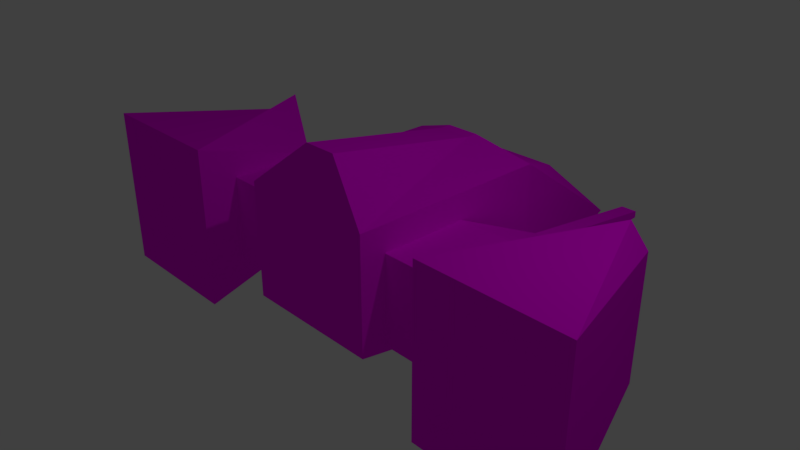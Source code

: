 # Source: fighter_blocky_01.blend  (saved by Blender 2.79.0; exported with 4.5.12 LTS)
import bpy
from mathutils import Matrix  # noqa: F401  (used for matrix-valued properties, if any)

bpy.ops.wm.read_factory_settings(use_empty=True)
scene = bpy.context.scene
scene.name = 'Scene'

# ---- collections
col_collection_1 = bpy.data.collections.new('Collection 1'); scene.collection.children.link(col_collection_1)

# ---- images (referenced by path relative to the original .blend; pixels are not part of the script)
import os
ASSET_DIR = os.environ.get("B2B_ASSET_DIR", "")  # directory of the original .blend (textures are referenced by path, not embedded)
HERE = os.path.dirname(os.path.abspath(__file__))  # packed textures are extracted next to this script under _unpacked/

def load_image(name, relpath, width, height, colorspace="sRGB"):
    """Load a texture the original file referenced (path relative to the .blend, or extracted next to this script)."""
    p = next((c for c in (os.path.join(HERE, relpath), os.path.join(ASSET_DIR, relpath)) if relpath and os.path.exists(c)), "")
    if p:
        img = bpy.data.images.load(p, check_existing=True)
        img.name = name
    else:  # same state as the original file: an image datablock whose file is absent (Cycles renders it pink)
        img = bpy.data.images.new(name, width, height)
        img.source = "FILE"
        img.filepath = "//" + (relpath or name)
    img.colorspace_settings.name = colorspace
    return img
img_diffuse = load_image('Diffuse', 'Diffuse.png', 1024, 1024, 'sRGB')

# ---- materials (node trees are filled in below, after node groups)
mat_material = bpy.data.materials.new('Material')
mat_material.alpha_threshold = 0.0
mat_material.diffuse_color = (0.2, 0.2, 0.2, 1.0)
mat_material.specular_color = (0.4, 0.4, 0.4)
mat_material.roughness = 0.5
mat_material.specular_intensity = 1.0
mat_material.line_color = (0.0, 0.0, 0.0, 1.0)

# ---- material node trees
mat_material.use_nodes = True; mat_material.node_tree.nodes.clear()
_N = mat_material.node_tree.nodes; _L = mat_material.node_tree.links
n0 = _N.new('ShaderNodeBsdfDiffuse'); n0.name = 'Diffuse BSDF'; n0.location = (-169, 49)
n1 = _N.new('ShaderNodeOutputMaterial'); n1.name = 'Material Output'; n1.location = (121, 49)
n2 = _N.new('ShaderNodeTexImage'); n2.name = 'Image Texture'; n2.location = (-427, 123)
n2.width = 200
n2.image = img_diffuse
_L.new(n0.outputs[0], n1.inputs[0])
_L.new(n2.outputs[0], n0.inputs[0])
n1.is_active_output = True

# ---- world
world_world = bpy.data.worlds.new('World'); scene.world = world_world
world_world.color = (0.05088, 0.05088, 0.05088)
world_world.use_sun_shadow = False
world_world.sun_shadow_jitter_overblur = 0.0
world_world.cycles.sampling_method = 'MANUAL'

# ---- cameras
cam_camera = bpy.data.cameras.new('Camera')
cam_camera.clip_end = 100.0
cam_camera.lens = 35.0
cam_camera.sensor_width = 32.0
cam_camera.sensor_height = 18.0
cam_camera.ortho_scale = 7.314
cam_camera.dof.focus_distance = 0.0

# ---- lights
light_lamp = bpy.data.lights.new('Lamp', 'POINT')
light_lamp.transmission_factor = 0.0
light_lamp.cutoff_distance = 30.0
light_lamp.energy = 100.0
light_lamp.shadow_buffer_clip_start = 1.001
light_lamp.shadow_soft_size = 0.1
light_lamp.shadow_maximum_resolution = 0.006
light_lamp.use_absolute_resolution = True

# ---- meshes
me_ship = bpy.data.meshes.new('Ship')
me_ship.from_pydata([(1.654, 0.2386, -0.7321), (1.654, -0.2386, -0.7321), (-0.6477, -1.0, -1.0), (-0.6477, 1.0, -1.0), (1.266, 0.2386, 1.543), (1.266, -0.2386, 1.543), (-1.0, -1.0, 1.0), (-1.0, 1.0, 1.0), (0.5939, 0.5939, 2.888), (0.5939, -0.5939, 2.888), (-0.5939, 0.5939, 4.34), (-0.5939, -0.5939, 4.34), (1.266, 0.2386, 1.703), (1.266, -0.2386, 1.703), (-1.0, 1.0, 1.922), (-1.0, -1.0, 1.922), (0.63, 1.0, -0.63), (-0.63, 1.0, -0.63), (-0.02359, 1.386, 3.63), (0.63, -1.0, -0.63), (-0.63, -1.0, -0.63), (-0.02359, -1.386, 3.63), (-0.12, -1.386, 3.63), (-0.12, 1.386, 3.63), (1.0, 1.0, -1.0), (-0.6477, 1.0, -1.0), (1.0, 1.0, 1.0), (1.0, -1.0, -1.0), (-0.6477, -1.0, -1.0), (1.0, -1.0, 1.0), (-1.0, -1.0, 1.0), (-1.0, 1.0, 1.0), (0.63, 2.0, -0.63), (-0.63, 2.0, -0.63), (-0.02359, 1.614, 3.63), (0.63, -2.0, -0.63), (-0.63, -2.0, -0.63), (-0.02359, -1.614, 3.63), (-0.12, -1.614, 3.63), (-0.12, 1.614, 3.63), (0.63, 2.0, -0.63), (-0.63, 2.0, -0.63), (0.63, 2.0, 0.63), (0.63, -2.0, -0.63), (-0.63, -2.0, -0.63), (0.63, -2.0, 0.63), (-0.63, -2.0, 0.63), (-0.63, 2.0, 0.63), (-1.167, 3.0, 1.167), (1.167, 3.0, 1.167), (-0.9187, 2.248, -0.8502), (-1.167, -3.0, 1.167), (1.167, -3.0, 1.167), (-0.9187, -2.248, -0.8502), (0.9187, -2.248, -0.8502), (0.9187, 2.248, -0.8502), (0.63, 2.0, -0.63), (-0.63, 2.0, -0.63), (0.63, 2.0, 0.63), (0.63, -2.0, -0.63), (-0.63, -2.0, -0.63), (0.63, -2.0, 0.63), (-0.63, -2.0, 0.63), (-0.63, 2.0, 0.63), (-0.877, 3.255, 1.167), (0.877, 3.255, 1.167), (-0.9187, 3.752, -0.8502), (-0.877, -3.255, 1.167), (0.877, -3.255, 1.167), (-0.9187, -3.752, -0.8502), (0.9187, -3.752, -0.8502), (0.9187, 3.752, -0.8502), (0.63, 1.0, 0.63), (-0.63, 1.0, 0.63), (0.63, -1.0, 0.63), (-0.63, -1.0, 0.63), (0.63, 2.0, 0.63), (-0.63, 2.0, 0.63), (0.63, -2.0, 0.63), (-0.63, -2.0, 0.63), (0.2437, 1.386, 1.623), (-0.2437, 1.386, 1.623), (0.2437, -1.386, 1.623), (-0.2437, -1.386, 1.623), (0.2437, 1.614, 1.623), (-0.2437, 1.614, 1.623), (0.2437, -1.614, 1.623), (-0.2437, -1.614, 1.623), (1.0, 1.0, -1.0), (1.0, -1.0, -1.0), (1.0, 1.0, 1.0), (1.0, -1.0, 1.0), (1.0, 1.0, 1.922), (1.0, -1.0, 1.922), (-1.167, 2.0, -1.167), (1.167, 2.0, -1.167), (-1.167, -2.0, -1.167), (1.167, -2.0, -1.167), (-1.167, 4.0, -1.167), (1.167, 4.0, -1.167), (-1.167, -4.0, -1.167), (1.167, -4.0, -1.167)], [], [(88, 89, 2, 3), (5, 4, 12, 13), (0, 4, 5, 1), (89, 91, 29, 27), (2, 6, 7, 3), (6, 2, 28, 30), (8, 10, 11, 9), (7, 6, 15, 14), (90, 7, 14, 92), (6, 91, 93, 15), (8, 9, 93, 92), (10, 8, 92, 14), (9, 11, 15, 93), (11, 10, 14, 15), (75, 20, 36, 79), (23, 18, 34, 39), (90, 88, 24, 26), (7, 90, 26, 31), (3, 7, 31, 25), (2, 89, 27, 28), (88, 3, 25, 24), (91, 6, 30, 29), (17, 16, 24, 25), (16, 72, 26, 24), (19, 20, 28, 27), (74, 19, 27, 29), (20, 75, 30, 28), (73, 17, 25, 31), (72, 73, 31, 26), (75, 74, 29, 30), (79, 36, 44, 46), (77, 76, 42, 47), (20, 19, 35, 36), (16, 17, 33, 32), (21, 22, 38, 37), (17, 73, 77, 33), (19, 74, 78, 35), (72, 16, 32, 76), (42, 40, 56, 58), (43, 45, 61, 59), (36, 35, 43, 44), (32, 33, 41, 40), (78, 79, 46, 45), (33, 77, 47, 41), (35, 78, 45, 43), (76, 32, 40, 42), (51, 96, 100, 67), (49, 95, 99, 65), (47, 42, 58, 63), (46, 44, 60, 62), (44, 43, 59, 60), (40, 41, 57, 56), (45, 46, 62, 61), (41, 47, 63, 57), (67, 100, 101, 68), (98, 64, 65, 99), (94, 48, 64, 98), (55, 50, 66, 71), (97, 52, 68, 101), (52, 51, 67, 68), (48, 49, 65, 64), (53, 54, 70, 69), (80, 81, 73, 72), (83, 82, 74, 75), (85, 84, 76, 77), (86, 87, 79, 78), (84, 80, 72, 76), (81, 85, 77, 73), (87, 83, 75, 79), (82, 86, 78, 74), (18, 23, 81, 80), (22, 21, 82, 83), (39, 34, 84, 85), (37, 38, 87, 86), (34, 18, 80, 84), (23, 39, 85, 81), (38, 22, 83, 87), (21, 37, 86, 82), (0, 1, 89, 88), (4, 0, 88, 90), (1, 5, 91, 89), (13, 12, 92, 93), (12, 4, 90, 92), (5, 13, 93, 91), (50, 55, 95, 94), (54, 53, 96, 97), (71, 66, 98, 99), (69, 70, 101, 100), (55, 71, 99, 95), (53, 69, 100, 96), (66, 50, 94, 98), (70, 54, 97, 101), (52, 78, 79, 51), (97, 59, 78, 52), (59, 97, 96, 60), (96, 51, 79, 60), (48, 77, 76, 49), (49, 76, 56, 95), (56, 57, 94, 95), (94, 57, 77, 48)])
_uv = me_ship.uv_layers.new(name='UVMap')
_uv.uv.foreach_set('vector', [0.6629, 0.05575, 0.8064, 0.05575, 0.8064, 0.1748, 0.6629, 0.1748, 0.2198, 0.4436, 0.254, 0.4436, 0.254, 0.455, 0.2198, 0.455, 0.254, 0.2765, 0.254, 0.4436, 0.2198, 0.4436, 0.2198, 0.2765, 0.0, 0.0, 0.0, 0.0, 0.0, 0.0, 0.0, 0.0, 0.007178, 0.3928, 0.007178, 0.2507, 0.1507, 0.2507, 0.1507, 0.3928, 0.0, 0.0, 0.0, 0.0, 0.0, 0.0, 0.0, 0.0, 0.1216, 0.4812, 0.1216, 0.5993, 0.03633, 0.5993, 0.03633, 0.4812, 0.1507, 0.2507, 0.007178, 0.2507, 0.007178, 0.1842, 0.1507, 0.1842, 0.3087, 0.2508, 0.1652, 0.2508, 0.1651, 0.1845, 0.3087, 0.1845, 0.4666, 0.2508, 0.3231, 0.2508, 0.3231, 0.1845, 0.4667, 0.1845, 0.1216, 0.4812, 0.03633, 0.4812, 0.007178, 0.4072, 0.1507, 0.4072, 0.1943, 0.007241, 0.2797, 0.1118, 0.3087, 0.1845, 0.1651, 0.1845, 0.3521, 0.1118, 0.4375, 0.007241, 0.4667, 0.1845, 0.3231, 0.1845, 0.03633, 0.007241, 0.1216, 0.007241, 0.1507, 0.1842, 0.007178, 0.1842, 0.7969, 0.6676, 0.7969, 0.5767, 0.8687, 0.5767, 0.8687, 0.6676, 0.3301, 0.4664, 0.3231, 0.4664, 0.3231, 0.4499, 0.3301, 0.4499, 0.0, 0.0, 0.0, 0.0, 0.0, 0.0, 0.0, 0.0, 0.0, 0.0, 0.0, 0.0, 0.0, 0.0, 0.0, 0.0, 0.0, 0.0, 0.0, 0.0, 0.0, 0.0, 0.0, 0.0, 0.0, 0.0, 0.0, 0.0, 0.0, 0.0, 0.0, 0.0, 0.0, 0.0, 0.0, 0.0, 0.0, 0.0, 0.0, 0.0, 0.0, 0.0, 0.0, 0.0, 0.0, 0.0, 0.0, 0.0, 0.2814, 0.7946, 0.2814, 0.7034, 0.3078, 0.6765, 0.3078, 0.7959, 0.2814, 0.7034, 0.1915, 0.7034, 0.1651, 0.6767, 0.3078, 0.6765, 0.7553, 0.8794, 0.7553, 0.7882, 0.7817, 0.7869, 0.7817, 0.9062, 0.6654, 0.8793, 0.7553, 0.8794, 0.7817, 0.9062, 0.639, 0.9061, 0.7553, 0.7882, 0.6654, 0.7881, 0.639, 0.7613, 0.7817, 0.7869, 0.1915, 0.7947, 0.2814, 0.7946, 0.3078, 0.7959, 0.1651, 0.8215, 0.1915, 0.7034, 0.1915, 0.7947, 0.1651, 0.8215, 0.1651, 0.6767, 0.6654, 0.7881, 0.6654, 0.8793, 0.639, 0.9061, 0.639, 0.7613, 0.0, 0.0, 0.0, 0.0, 0.0, 0.0, 0.0, 0.0, 0.0, 0.0, 0.0, 0.0, 0.0, 0.0, 0.0, 0.0, 0.3592, 0.836, 0.3592, 0.927, 0.2874, 0.927, 0.2874, 0.836, 0.7969, 0.9928, 0.7969, 0.9017, 0.8687, 0.9017, 0.8687, 0.9928, 0.3599, 0.6333, 0.3668, 0.6333, 0.3668, 0.6498, 0.3599, 0.6498, 0.8208, 0.2502, 0.8208, 0.3411, 0.749, 0.3411, 0.749, 0.2502, 0.7347, 0.2502, 0.7347, 0.3401, 0.6629, 0.3401, 0.6629, 0.2502, 0.3949, 0.5399, 0.3949, 0.4499, 0.4667, 0.4499, 0.4667, 0.5399, 0.0, 0.0, 0.0, 0.0, 0.0, 0.0, 0.0, 0.0, 0.0, 0.0, 0.0, 0.0, 0.0, 0.0, 0.0, 0.0, 0.0, 0.0, 0.0, 0.0, 0.0, 0.0, 0.0, 0.0, 0.0, 0.0, 0.0, 0.0, 0.0, 0.0, 0.0, 0.0, 0.0, 0.0, 0.0, 0.0, 0.0, 0.0, 0.0, 0.0, 0.0, 0.0, 0.0, 0.0, 0.0, 0.0, 0.0, 0.0, 0.0, 0.0, 0.0, 0.0, 0.0, 0.0, 0.0, 0.0, 0.0, 0.0, 0.0, 0.0, 0.0, 0.0, 0.0, 0.0, 0.3949, 0.2672, 0.4667, 0.4354, 0.3231, 0.4354, 0.3766, 0.2653, 0.07896, 0.6173, 0.1507, 0.7838, 0.007178, 0.7838, 0.06063, 0.6137, 0.0, 0.0, 0.0, 0.0, 0.0, 0.0, 0.0, 0.0, 0.0, 0.0, 0.0, 0.0, 0.0, 0.0, 0.0, 0.0, 0.0, 0.0, 0.0, 0.0, 0.0, 0.0, 0.0, 0.0, 0.0, 0.0, 0.0, 0.0, 0.0, 0.0, 0.0, 0.0, 0.0, 0.0, 0.0, 0.0, 0.0, 0.0, 0.0, 0.0, 0.0, 0.0, 0.0, 0.0, 0.0, 0.0, 0.0, 0.0, 0.1862, 0.6621, 0.1651, 0.4883, 0.3326, 0.4883, 0.3121, 0.6621, 0.4811, 0.5622, 0.5022, 0.3885, 0.6281, 0.3885, 0.6485, 0.5622, 0.4811, 0.7468, 0.5528, 0.5785, 0.5712, 0.5767, 0.6246, 0.7468, 0.991, 0.8102, 0.991, 0.9429, 0.883, 0.9429, 0.883, 0.8102, 0.639, 0.7468, 0.7108, 0.5802, 0.7291, 0.5767, 0.7825, 0.7468, 0.3949, 0.7764, 0.3949, 0.9454, 0.3766, 0.9244, 0.3766, 0.7974, 0.07896, 0.9672, 0.07896, 0.7983, 0.09729, 0.8193, 0.09729, 0.9463, 0.1651, 0.9687, 0.1651, 0.836, 0.2731, 0.836, 0.2731, 0.9687, 0.8627, 0.3947, 0.8977, 0.3947, 0.9256, 0.4692, 0.8352, 0.4692, 0.509, 0.9058, 0.5439, 0.9058, 0.5715, 0.9803, 0.4811, 0.9803, 0.8487, 0.1518, 0.8837, 0.1518, 0.9112, 0.2262, 0.8208, 0.2262, 0.9106, 0.7212, 0.9456, 0.7212, 0.9735, 0.7957, 0.883, 0.7957, 0.439, 0.6154, 0.4226, 0.6154, 0.3949, 0.5399, 0.4667, 0.5399, 0.7931, 0.4151, 0.7767, 0.4151, 0.749, 0.3411, 0.8208, 0.3411, 0.8409, 0.7416, 0.8246, 0.7416, 0.7969, 0.6676, 0.8687, 0.6676, 0.7069, 0.4157, 0.6906, 0.4157, 0.6629, 0.3401, 0.7347, 0.3401, 0.882, 0.2502, 0.889, 0.2502, 0.8977, 0.3947, 0.8627, 0.3947, 0.5177, 0.7613, 0.5246, 0.7613, 0.5439, 0.9058, 0.509, 0.9058, 0.8574, 0.007241, 0.8644, 0.007241, 0.8837, 0.1518, 0.8487, 0.1518, 0.9299, 0.5767, 0.9368, 0.5767, 0.9456, 0.7212, 0.9106, 0.7212, 0.439, 0.762, 0.4226, 0.762, 0.4226, 0.6154, 0.439, 0.6154, 0.7931, 0.5607, 0.7767, 0.5607, 0.7767, 0.4151, 0.7931, 0.4151, 0.8409, 0.8872, 0.8246, 0.8872, 0.8246, 0.7416, 0.8409, 0.7416, 0.7069, 0.5622, 0.6906, 0.5622, 0.6906, 0.4157, 0.7069, 0.4157, 0.7175, 0.007241, 0.7518, 0.007241, 0.8064, 0.05575, 0.6629, 0.05575, 0.254, 0.4436, 0.254, 0.2765, 0.3087, 0.2653, 0.3087, 0.4081, 0.2198, 0.2765, 0.2198, 0.4436, 0.1651, 0.4081, 0.1651, 0.2653, 0.9737, 0.4992, 0.9737, 0.4646, 0.9928, 0.4095, 0.9928, 0.5543, 0.254, 0.455, 0.254, 0.4436, 0.3087, 0.4081, 0.3087, 0.4739, 0.2198, 0.4436, 0.2198, 0.455, 0.1651, 0.4739, 0.1651, 0.4081, 0.3599, 0.6011, 0.3599, 0.4681, 0.3806, 0.4499, 0.3806, 0.6189, 0.5859, 0.9121, 0.5859, 0.7791, 0.6065, 0.7613, 0.6065, 0.9303, 0.9256, 0.158, 0.9256, 0.02501, 0.9463, 0.007241, 0.9463, 0.1762, 0.1116, 0.9494, 0.1116, 0.8164, 0.1323, 0.7983, 0.1323, 0.9672, 0.961, 0.2682, 0.961, 0.3771, 0.94, 0.395, 0.94, 0.2502, 0.9606, 0.1341, 0.9606, 0.02519, 0.98, 0.007241, 0.98, 0.1521, 0.9593, 0.4275, 0.9593, 0.5364, 0.94, 0.5543, 0.94, 0.4095, 0.3222, 0.8034, 0.3222, 0.6945, 0.3433, 0.6765, 0.3433, 0.8214, 0.3949, 0.7764, 0.4667, 0.8153, 0.4667, 0.9065, 0.3949, 0.9454, 0.6485, 0.1829, 0.6099, 0.1444, 0.6095, 0.05369, 0.6485, 0.007241, 0.6099, 0.1444, 0.6485, 0.1829, 0.4811, 0.1834, 0.5194, 0.1447, 0.4811, 0.1834, 0.4811, 0.007704, 0.5191, 0.05394, 0.5194, 0.1447, 0.07896, 0.9672, 0.007178, 0.9284, 0.007178, 0.8371, 0.07896, 0.7983, 0.6485, 0.374, 0.6095, 0.3276, 0.6099, 0.2369, 0.6485, 0.1983, 0.6099, 0.2369, 0.5194, 0.2366, 0.4811, 0.1979, 0.6485, 0.1983, 0.4811, 0.1979, 0.5194, 0.2366, 0.5191, 0.3273, 0.4811, 0.3736])
me_ship.materials.append(mat_material)
me_ship.use_remesh_preserve_volume = False
me_ship.use_remesh_preserve_attributes = False
me_ship.use_mirror_vertex_groups = False
me_ship.use_paint_bone_selection = False
me_ship.use_paint_mask = True
me_ship.update()

# ---- objects
ob_ship = bpy.data.objects.new('Ship', me_ship)
ob_lamp = bpy.data.objects.new('Lamp', light_lamp)
ob_camera = bpy.data.objects.new('Camera', cam_camera)

# ---- transforms, parenting, visibility, modifiers, constraints
ob_ship.location = (0.0, 0.0, 0.0)
ob_ship.rotation_euler = (-1.571, -1.571, 0.0)
ob_ship.lock_rotations_4d = False
ob_ship.empty_display_type = 'ARROWS'
ob_ship.lineart.crease_threshold = 0.0
ob_lamp.location = (4.076, 1.005, 5.904)
ob_lamp.rotation_euler = (0.6503, 0.05522, 1.866)
ob_lamp.lock_rotations_4d = False
ob_lamp.empty_display_type = 'ARROWS'
ob_lamp.color = (0.0, 0.0, 0.0, 0.0)
ob_lamp.lineart.crease_threshold = 0.0
ob_camera.location = (7.481, -6.508, 5.344)
ob_camera.rotation_euler = (1.109, 0.0, 0.8149)
ob_camera.lock_rotations_4d = False
ob_camera.empty_display_type = 'ARROWS'
ob_camera.color = (0.0, 0.0, 0.0, 0.0)
ob_camera.display_type = 'WIRE'
ob_camera.lineart.crease_threshold = 0.0

# ---- collection membership
col_collection_1.objects.link(ob_ship)
col_collection_1.objects.link(ob_lamp)
col_collection_1.objects.link(ob_camera)

# ---- scene / render settings (as saved in the file)
scene.camera = ob_camera
scene.frame_start = 1; scene.frame_end = 250; scene.frame_set(1)
scene.render.engine = 'CYCLES'
scene.render.resolution_percentage = 50
scene.render.dither_intensity = 0.0
scene.cycles.use_denoising = False
scene.cycles.samples = 128
scene.cycles.sampling_pattern = 'TABULATED_SOBOL'
scene.cycles.use_adaptive_sampling = False
scene.cycles.use_light_tree = False
scene.cycles.blur_glossy = 0.0
scene.cycles.sample_clamp_indirect = 0.0
scene.view_settings.view_transform = 'Standard'
bpy.context.view_layer.update()
